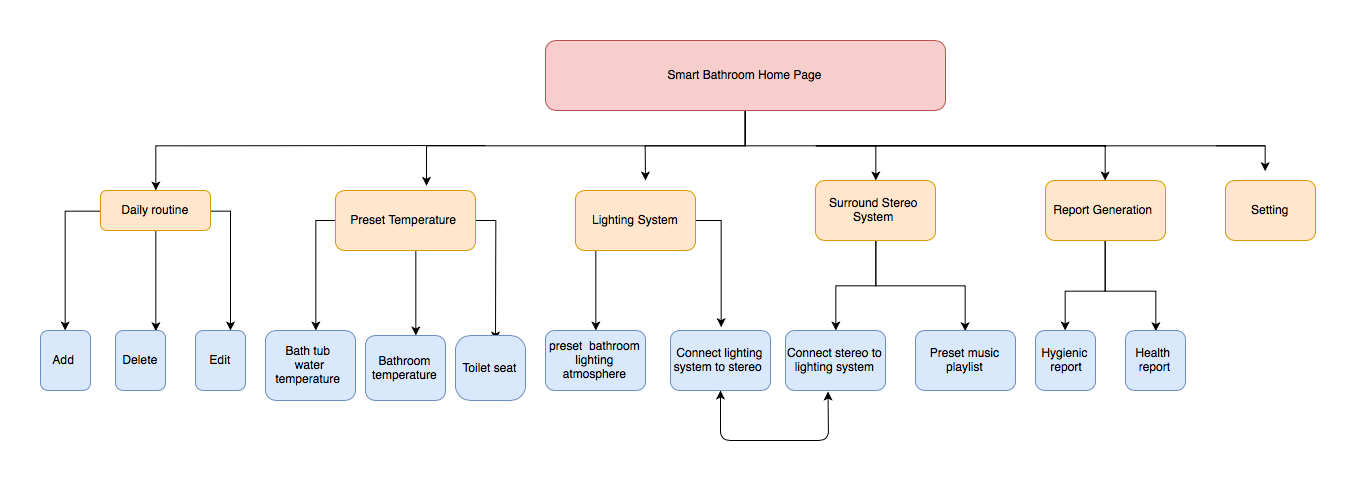

The diagram above was exported from draw.io. Its source (the exported page's mxGraphModel, read from the mxfile embedded in the PNG):
<mxGraphModel dx="1465" dy="740" grid="1" gridSize="10" guides="1" tooltips="1" connect="1" arrows="1" fold="1" page="1" pageScale="1" pageWidth="827" pageHeight="1169" math="0" shadow="0">
  <root>
    <mxCell id="0" />
    <mxCell id="1" parent="0" />
    <mxCell id="XAZHKnxtMuEl6dfj7rNk-8" style="edgeStyle=orthogonalEdgeStyle;rounded=0;orthogonalLoop=1;jettySize=auto;html=1;entryX=0.65;entryY=-0.083;entryDx=0;entryDy=0;entryPerimeter=0;" edge="1" parent="1" source="XAZHKnxtMuEl6dfj7rNk-1" target="XAZHKnxtMuEl6dfj7rNk-4">
      <mxGeometry relative="1" as="geometry">
        <mxPoint x="610" y="210" as="targetPoint" />
        <Array as="points">
          <mxPoint x="870" y="185" />
          <mxPoint x="551" y="185" />
        </Array>
      </mxGeometry>
    </mxCell>
    <mxCell id="XAZHKnxtMuEl6dfj7rNk-9" style="edgeStyle=orthogonalEdgeStyle;rounded=0;orthogonalLoop=1;jettySize=auto;html=1;entryX=0.5;entryY=0;entryDx=0;entryDy=0;" edge="1" parent="1" source="XAZHKnxtMuEl6dfj7rNk-1" target="XAZHKnxtMuEl6dfj7rNk-6">
      <mxGeometry relative="1" as="geometry" />
    </mxCell>
    <mxCell id="XAZHKnxtMuEl6dfj7rNk-10" style="edgeStyle=orthogonalEdgeStyle;rounded=0;orthogonalLoop=1;jettySize=auto;html=1;" edge="1" parent="1" target="XAZHKnxtMuEl6dfj7rNk-11">
      <mxGeometry relative="1" as="geometry">
        <mxPoint x="1390" y="185" as="targetPoint" />
        <mxPoint x="1390" y="185" as="sourcePoint" />
        <Array as="points">
          <mxPoint x="940" y="185" />
          <mxPoint x="1230" y="185" />
        </Array>
      </mxGeometry>
    </mxCell>
    <mxCell id="XAZHKnxtMuEl6dfj7rNk-14" style="edgeStyle=orthogonalEdgeStyle;rounded=0;orthogonalLoop=1;jettySize=auto;html=1;" edge="1" parent="1" target="XAZHKnxtMuEl6dfj7rNk-15">
      <mxGeometry relative="1" as="geometry">
        <mxPoint x="438" y="205" as="targetPoint" />
        <mxPoint x="610" y="185" as="sourcePoint" />
      </mxGeometry>
    </mxCell>
    <mxCell id="XAZHKnxtMuEl6dfj7rNk-40" style="edgeStyle=orthogonalEdgeStyle;rounded=0;orthogonalLoop=1;jettySize=auto;html=1;" edge="1" parent="1" source="XAZHKnxtMuEl6dfj7rNk-1">
      <mxGeometry relative="1" as="geometry">
        <mxPoint x="770" y="220" as="targetPoint" />
      </mxGeometry>
    </mxCell>
    <mxCell id="XAZHKnxtMuEl6dfj7rNk-1" value="Smart Bathroom Home Page" style="rounded=1;whiteSpace=wrap;html=1;fillColor=#f8cecc;strokeColor=#b85450;" vertex="1" parent="1">
      <mxGeometry x="670" y="80" width="400" height="70" as="geometry" />
    </mxCell>
    <mxCell id="XAZHKnxtMuEl6dfj7rNk-36" value="" style="edgeStyle=orthogonalEdgeStyle;rounded=0;orthogonalLoop=1;jettySize=auto;html=1;" edge="1" parent="1" source="XAZHKnxtMuEl6dfj7rNk-2" target="XAZHKnxtMuEl6dfj7rNk-35">
      <mxGeometry relative="1" as="geometry">
        <Array as="points">
          <mxPoint x="720" y="310" />
          <mxPoint x="720" y="310" />
        </Array>
      </mxGeometry>
    </mxCell>
    <mxCell id="XAZHKnxtMuEl6dfj7rNk-39" style="edgeStyle=orthogonalEdgeStyle;rounded=0;orthogonalLoop=1;jettySize=auto;html=1;exitX=1;exitY=0.5;exitDx=0;exitDy=0;" edge="1" parent="1" source="XAZHKnxtMuEl6dfj7rNk-2">
      <mxGeometry relative="1" as="geometry">
        <mxPoint x="845" y="366" as="targetPoint" />
        <Array as="points">
          <mxPoint x="845" y="260" />
          <mxPoint x="845" y="366" />
        </Array>
      </mxGeometry>
    </mxCell>
    <mxCell id="XAZHKnxtMuEl6dfj7rNk-2" value="Lighting System" style="rounded=1;whiteSpace=wrap;html=1;fillColor=#ffe6cc;strokeColor=#d79b00;" vertex="1" parent="1">
      <mxGeometry x="700" y="230" width="120" height="60" as="geometry" />
    </mxCell>
    <mxCell id="XAZHKnxtMuEl6dfj7rNk-35" value="preset &amp;nbsp;bathroom lighting atmosphere" style="rounded=1;whiteSpace=wrap;html=1;fillColor=#dae8fc;strokeColor=#6c8ebf;" vertex="1" parent="1">
      <mxGeometry x="670" y="370" width="100" height="60" as="geometry" />
    </mxCell>
    <mxCell id="XAZHKnxtMuEl6dfj7rNk-38" value="" style="edgeStyle=orthogonalEdgeStyle;rounded=0;orthogonalLoop=1;jettySize=auto;html=1;exitX=0.5;exitY=1;exitDx=0;exitDy=0;" edge="1" parent="1" source="XAZHKnxtMuEl6dfj7rNk-6" target="XAZHKnxtMuEl6dfj7rNk-37">
      <mxGeometry relative="1" as="geometry">
        <mxPoint x="1000" y="320" as="sourcePoint" />
        <Array as="points">
          <mxPoint x="1000" y="325" />
          <mxPoint x="960" y="325" />
        </Array>
      </mxGeometry>
    </mxCell>
    <mxCell id="XAZHKnxtMuEl6dfj7rNk-50" style="edgeStyle=orthogonalEdgeStyle;rounded=0;orthogonalLoop=1;jettySize=auto;html=1;entryX=0.5;entryY=0;entryDx=0;entryDy=0;" edge="1" parent="1" source="XAZHKnxtMuEl6dfj7rNk-6" target="XAZHKnxtMuEl6dfj7rNk-49">
      <mxGeometry relative="1" as="geometry" />
    </mxCell>
    <mxCell id="XAZHKnxtMuEl6dfj7rNk-6" value="Surround Stereo&amp;nbsp;&lt;br&gt;System&amp;nbsp;" style="rounded=1;whiteSpace=wrap;html=1;fillColor=#ffe6cc;strokeColor=#d79b00;" vertex="1" parent="1">
      <mxGeometry x="940" y="220" width="120" height="60" as="geometry" />
    </mxCell>
    <mxCell id="XAZHKnxtMuEl6dfj7rNk-37" value="Connect stereo to lighting system" style="rounded=1;whiteSpace=wrap;html=1;fillColor=#dae8fc;strokeColor=#6c8ebf;" vertex="1" parent="1">
      <mxGeometry x="910" y="370" width="100" height="60" as="geometry" />
    </mxCell>
    <mxCell id="XAZHKnxtMuEl6dfj7rNk-31" style="edgeStyle=orthogonalEdgeStyle;rounded=0;orthogonalLoop=1;jettySize=auto;html=1;" edge="1" parent="1" source="XAZHKnxtMuEl6dfj7rNk-4" target="XAZHKnxtMuEl6dfj7rNk-32">
      <mxGeometry relative="1" as="geometry">
        <mxPoint x="440" y="350" as="targetPoint" />
        <Array as="points">
          <mxPoint x="440" y="260" />
        </Array>
      </mxGeometry>
    </mxCell>
    <mxCell id="XAZHKnxtMuEl6dfj7rNk-34" value="" style="edgeStyle=orthogonalEdgeStyle;rounded=0;orthogonalLoop=1;jettySize=auto;html=1;" edge="1" parent="1" source="XAZHKnxtMuEl6dfj7rNk-4" target="XAZHKnxtMuEl6dfj7rNk-33">
      <mxGeometry relative="1" as="geometry">
        <Array as="points">
          <mxPoint x="540" y="320" />
          <mxPoint x="540" y="320" />
        </Array>
      </mxGeometry>
    </mxCell>
    <mxCell id="XAZHKnxtMuEl6dfj7rNk-63" style="edgeStyle=orthogonalEdgeStyle;rounded=0;orthogonalLoop=1;jettySize=auto;html=1;" edge="1" parent="1" source="XAZHKnxtMuEl6dfj7rNk-4">
      <mxGeometry relative="1" as="geometry">
        <mxPoint x="620" y="380" as="targetPoint" />
      </mxGeometry>
    </mxCell>
    <mxCell id="XAZHKnxtMuEl6dfj7rNk-4" value="Preset Temperature&amp;nbsp;" style="rounded=1;whiteSpace=wrap;html=1;fillColor=#ffe6cc;strokeColor=#d79b00;" vertex="1" parent="1">
      <mxGeometry x="460" y="230" width="140" height="60" as="geometry" />
    </mxCell>
    <mxCell id="XAZHKnxtMuEl6dfj7rNk-33" value="Bathroom temperature" style="rounded=1;whiteSpace=wrap;html=1;fillColor=#dae8fc;strokeColor=#6c8ebf;" vertex="1" parent="1">
      <mxGeometry x="490" y="375" width="80" height="65" as="geometry" />
    </mxCell>
    <mxCell id="XAZHKnxtMuEl6dfj7rNk-55" value="" style="edgeStyle=orthogonalEdgeStyle;rounded=0;orthogonalLoop=1;jettySize=auto;html=1;" edge="1" parent="1" source="XAZHKnxtMuEl6dfj7rNk-11" target="XAZHKnxtMuEl6dfj7rNk-54">
      <mxGeometry relative="1" as="geometry">
        <Array as="points">
          <mxPoint x="1230" y="330" />
          <mxPoint x="1190" y="330" />
        </Array>
      </mxGeometry>
    </mxCell>
    <mxCell id="XAZHKnxtMuEl6dfj7rNk-58" style="edgeStyle=orthogonalEdgeStyle;rounded=0;orthogonalLoop=1;jettySize=auto;html=1;entryX=0.5;entryY=0;entryDx=0;entryDy=0;" edge="1" parent="1" source="XAZHKnxtMuEl6dfj7rNk-11" target="XAZHKnxtMuEl6dfj7rNk-57">
      <mxGeometry relative="1" as="geometry">
        <Array as="points">
          <mxPoint x="1230" y="330" />
          <mxPoint x="1280" y="330" />
        </Array>
      </mxGeometry>
    </mxCell>
    <mxCell id="XAZHKnxtMuEl6dfj7rNk-11" value="Report Generation&amp;nbsp;" style="rounded=1;whiteSpace=wrap;html=1;fillColor=#ffe6cc;strokeColor=#d79b00;" vertex="1" parent="1">
      <mxGeometry x="1170" y="220" width="120" height="60" as="geometry" />
    </mxCell>
    <mxCell id="XAZHKnxtMuEl6dfj7rNk-54" value="Hygienic &amp;nbsp;report" style="rounded=1;whiteSpace=wrap;html=1;fillColor=#dae8fc;strokeColor=#6c8ebf;" vertex="1" parent="1">
      <mxGeometry x="1160" y="370" width="60" height="60" as="geometry" />
    </mxCell>
    <mxCell id="XAZHKnxtMuEl6dfj7rNk-21" value="" style="edgeStyle=orthogonalEdgeStyle;rounded=0;orthogonalLoop=1;jettySize=auto;html=1;" edge="1" parent="1" source="XAZHKnxtMuEl6dfj7rNk-15" target="XAZHKnxtMuEl6dfj7rNk-20">
      <mxGeometry relative="1" as="geometry" />
    </mxCell>
    <mxCell id="XAZHKnxtMuEl6dfj7rNk-23" style="edgeStyle=orthogonalEdgeStyle;rounded=0;orthogonalLoop=1;jettySize=auto;html=1;" edge="1" parent="1" source="XAZHKnxtMuEl6dfj7rNk-15">
      <mxGeometry relative="1" as="geometry">
        <mxPoint x="280" y="370" as="targetPoint" />
        <Array as="points">
          <mxPoint x="280" y="370" />
        </Array>
      </mxGeometry>
    </mxCell>
    <mxCell id="XAZHKnxtMuEl6dfj7rNk-27" style="edgeStyle=orthogonalEdgeStyle;rounded=0;orthogonalLoop=1;jettySize=auto;html=1;" edge="1" parent="1" source="XAZHKnxtMuEl6dfj7rNk-15">
      <mxGeometry relative="1" as="geometry">
        <mxPoint x="355" y="370" as="targetPoint" />
      </mxGeometry>
    </mxCell>
    <mxCell id="XAZHKnxtMuEl6dfj7rNk-15" value="Daily routine" style="rounded=1;whiteSpace=wrap;html=1;fillColor=#ffe6cc;strokeColor=#d79b00;" vertex="1" parent="1">
      <mxGeometry x="225" y="230" width="110" height="40" as="geometry" />
    </mxCell>
    <mxCell id="XAZHKnxtMuEl6dfj7rNk-20" value="Add&amp;nbsp;" style="rounded=1;whiteSpace=wrap;html=1;fillColor=#dae8fc;strokeColor=#6c8ebf;" vertex="1" parent="1">
      <mxGeometry x="165" y="370" width="50" height="60" as="geometry" />
    </mxCell>
    <mxCell id="XAZHKnxtMuEl6dfj7rNk-18" value="Setting" style="rounded=1;whiteSpace=wrap;html=1;fillColor=#ffe6cc;strokeColor=#d79b00;" vertex="1" parent="1">
      <mxGeometry x="1350" y="220" width="90" height="60" as="geometry" />
    </mxCell>
    <mxCell id="XAZHKnxtMuEl6dfj7rNk-19" style="edgeStyle=orthogonalEdgeStyle;rounded=0;orthogonalLoop=1;jettySize=auto;html=1;" edge="1" parent="1">
      <mxGeometry relative="1" as="geometry">
        <mxPoint x="1340" y="185" as="sourcePoint" />
        <mxPoint x="1390" y="210" as="targetPoint" />
        <Array as="points">
          <mxPoint x="1390" y="185" />
          <mxPoint x="1390" y="210" />
        </Array>
      </mxGeometry>
    </mxCell>
    <mxCell id="XAZHKnxtMuEl6dfj7rNk-24" value="Delete" style="rounded=1;whiteSpace=wrap;html=1;fillColor=#dae8fc;strokeColor=#6c8ebf;" vertex="1" parent="1">
      <mxGeometry x="240" y="370" width="50" height="60" as="geometry" />
    </mxCell>
    <mxCell id="XAZHKnxtMuEl6dfj7rNk-28" value="Edit" style="rounded=1;whiteSpace=wrap;html=1;fillColor=#dae8fc;strokeColor=#6c8ebf;" vertex="1" parent="1">
      <mxGeometry x="320" y="370" width="50" height="60" as="geometry" />
    </mxCell>
    <mxCell id="XAZHKnxtMuEl6dfj7rNk-32" value="Bath tub&amp;nbsp;&lt;br&gt;water temperature&amp;nbsp;" style="rounded=1;whiteSpace=wrap;html=1;fillColor=#dae8fc;strokeColor=#6c8ebf;" vertex="1" parent="1">
      <mxGeometry x="390" y="370" width="90" height="70" as="geometry" />
    </mxCell>
    <mxCell id="XAZHKnxtMuEl6dfj7rNk-41" value="Connect lighting system to stereo&amp;nbsp;" style="rounded=1;whiteSpace=wrap;html=1;fillColor=#dae8fc;strokeColor=#6c8ebf;" vertex="1" parent="1">
      <mxGeometry x="795" y="370" width="100" height="60" as="geometry" />
    </mxCell>
    <mxCell id="XAZHKnxtMuEl6dfj7rNk-45" value="" style="endArrow=classic;startArrow=classic;html=1;exitX=0.5;exitY=1;exitDx=0;exitDy=0;entryX=0.425;entryY=1.017;entryDx=0;entryDy=0;entryPerimeter=0;" edge="1" parent="1" source="XAZHKnxtMuEl6dfj7rNk-41" target="XAZHKnxtMuEl6dfj7rNk-37">
      <mxGeometry width="50" height="50" relative="1" as="geometry">
        <mxPoint x="850" y="440" as="sourcePoint" />
        <mxPoint x="990" y="480" as="targetPoint" />
        <Array as="points">
          <mxPoint x="845" y="480" />
          <mxPoint x="900" y="480" />
          <mxPoint x="953" y="480" />
        </Array>
      </mxGeometry>
    </mxCell>
    <mxCell id="XAZHKnxtMuEl6dfj7rNk-49" value="Preset music playlist" style="rounded=1;whiteSpace=wrap;html=1;fillColor=#dae8fc;strokeColor=#6c8ebf;" vertex="1" parent="1">
      <mxGeometry x="1040" y="370" width="100" height="60" as="geometry" />
    </mxCell>
    <mxCell id="XAZHKnxtMuEl6dfj7rNk-57" value="Health&amp;nbsp;&lt;br&gt;report" style="rounded=1;whiteSpace=wrap;html=1;fillColor=#dae8fc;strokeColor=#6c8ebf;" vertex="1" parent="1">
      <mxGeometry x="1250" y="370" width="60" height="60" as="geometry" />
    </mxCell>
    <mxCell id="XAZHKnxtMuEl6dfj7rNk-64" value="Toilet seat" style="rounded=1;whiteSpace=wrap;html=1;fillColor=#dae8fc;strokeColor=#6c8ebf;arcSize=23;" vertex="1" parent="1">
      <mxGeometry x="580" y="375" width="70" height="65" as="geometry" />
    </mxCell>
  </root>
</mxGraphModel>